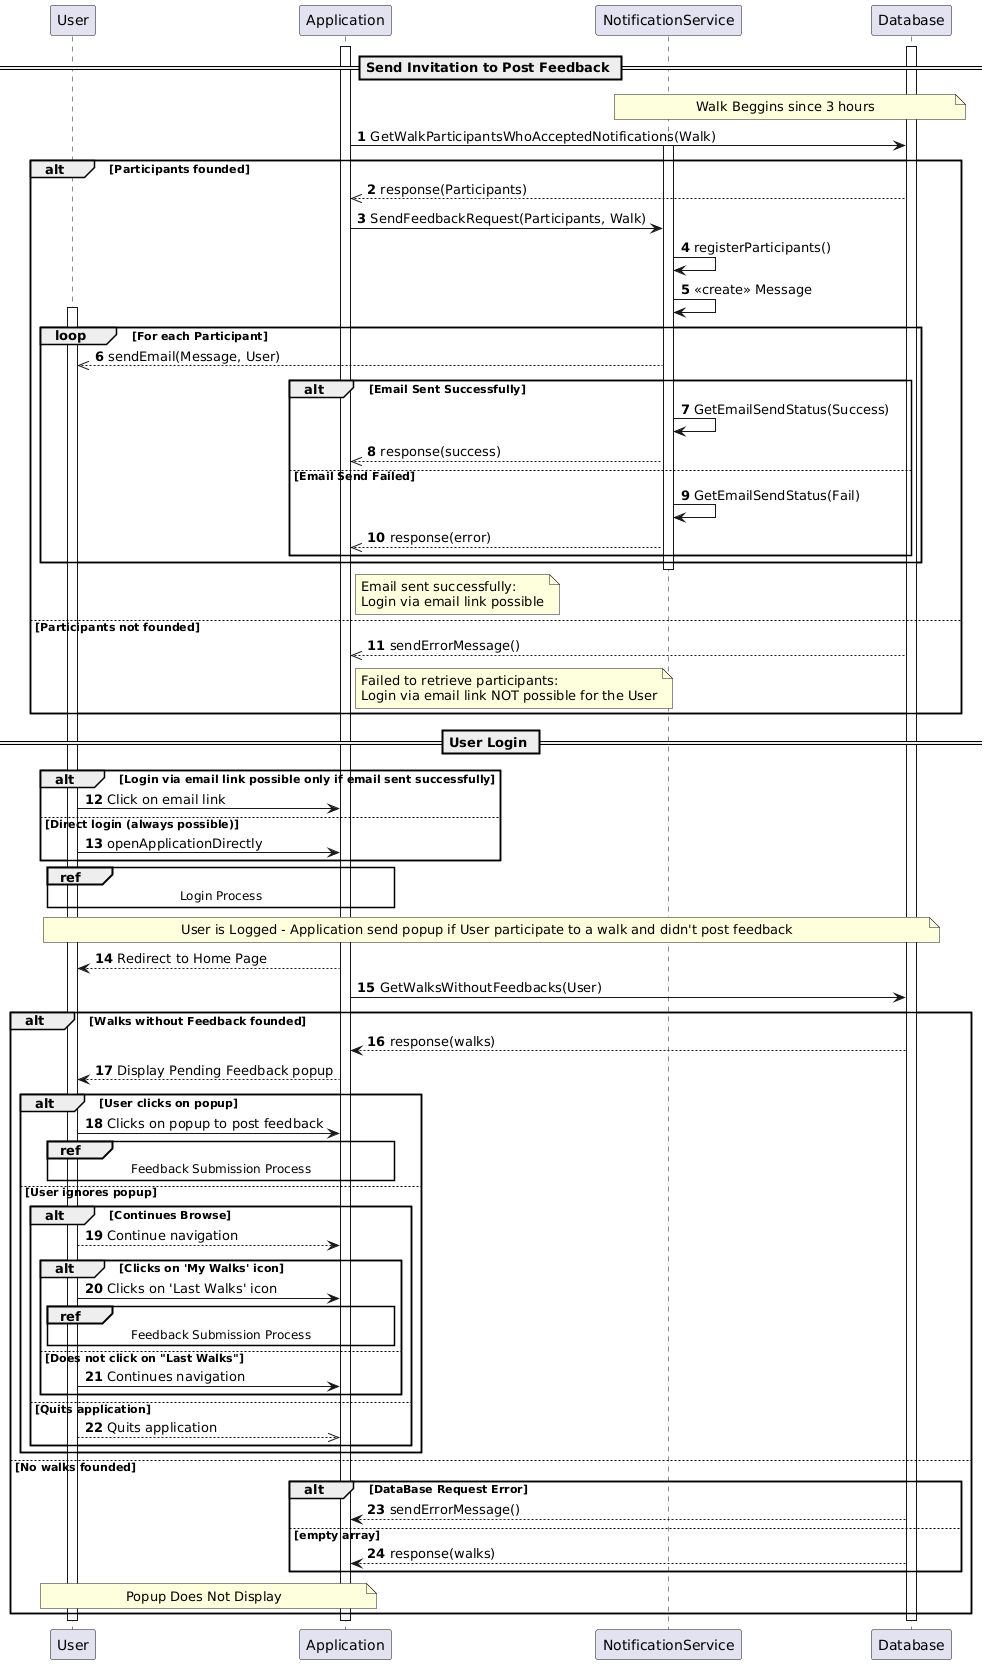

The diagram above was rendered by PlantUML. Its source (embedded in the PNG):
@startuml
autonumber


participant User as U
participant Application as A
participant NotificationService as SN
participant "Database" as BDD

== Send Invitation to Post Feedback ==

activate A
note over SN,BDD : Walk Beggins since 3 hours

activate BDD
A -> BDD : GetWalkParticipantsWhoAcceptedNotifications(Walk)


alt Participants founded
    activate SN
        BDD -->> A : response(Participants)
    A -> SN : SendFeedbackRequest(Participants, Walk)
    
    SN -> SN : registerParticipants()
    SN -> SN : <<create>> Message

    loop For each Participant
    activate U
        SN -->> U : sendEmail(Message, User)
        
        alt Email Sent Successfully
            SN -> SN : GetEmailSendStatus(Success)
            SN -->> A : response(success)
        else Email Send Failed
            SN -> SN : GetEmailSendStatus(Fail)
            SN -->> A : response(error)
        end
    end loop
    deactivate SN

    note right of A
      Email sent successfully:
      Login via email link possible
    end note

else Participants not founded
    BDD -->> A : sendErrorMessage()
    note right of A
      Failed to retrieve participants:
      Login via email link NOT possible for the User
    end note
end


== User Login ==


activate A

alt Login via email link possible only if email sent successfully
    U -> A : Click on email link
else Direct login (always possible)
    U -> A : openApplicationDirectly
end

' --- Section simplifiée : Remplacement de "Login Attempts" par une référence ---
ref over U,A : Login Process
' --- Fin de la section simplifiée ---

' Directement après le processus de login, on assume que l'utilisateur est connecté
note over U,BDD : User is Logged - Application send popup if User participate to a walk and didn't post feedback
A --> U : Redirect to Home Page
A -> BDD : GetWalksWithoutFeedbacks(User)

alt Walks without Feedback founded
    BDD --> A : response(walks)
    A --> U : Display Pending Feedback popup
    
    alt User clicks on popup
        U -> A : Clicks on popup to post feedback
        ref over U, A : Feedback Submission Process
    else User ignores popup
        alt Continues Browse
            U --> A : Continue navigation
            
            alt Clicks on 'My Walks' icon
                U -> A : Clicks on 'Last Walks' icon
                ref over U, A : Feedback Submission Process
            else Does not click on "Last Walks"
                U -> A : Continues navigation
            end
            
        else Quits application
            U -->> A : Quits application
        end
    end

else No walks founded
alt DataBase Request Error

    BDD --> A : sendErrorMessage()
else empty array
    BDD --> A : response(walks)
end
    note over A,U : Popup Does Not Display
end
deactivate BDD

deactivate U
deactivate A
@enduml